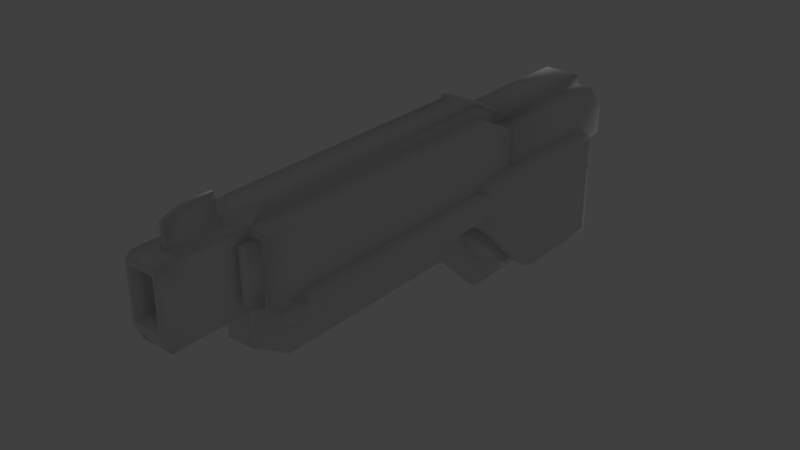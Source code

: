 # Source: Rifle_sci_fi.blend  (saved by Blender 2.78.0; exported with 4.5.12 LTS)
import bpy
from mathutils import Matrix  # noqa: F401  (used for matrix-valued properties, if any)

bpy.ops.wm.read_factory_settings(use_empty=True)
scene = bpy.context.scene
scene.name = 'Scene'

# ---- collections
col_collection_1 = bpy.data.collections.new('Collection 1'); scene.collection.children.link(col_collection_1)

# ---- materials (node trees are filled in below, after node groups)
mat_material = bpy.data.materials.new('Material')
mat_material.alpha_threshold = 0.0
mat_material.use_transparent_shadow = False
mat_material.roughness = 0.5

# ---- material node trees

# ---- world
world_world = bpy.data.worlds.new('World'); scene.world = world_world
world_world.color = (0.05088, 0.05088, 0.05088)
world_world.use_sun_shadow = False
world_world.sun_shadow_jitter_overblur = 0.0
world_world.cycles.sampling_method = 'MANUAL'

# ---- lights
light_hemi = bpy.data.lights.new('Hemi', 'SUN')
light_hemi.transmission_factor = 0.0
light_hemi.angle = 0.1993
light_hemi.energy = 1.0
light_hemi.shadow_buffer_clip_start = 0.5
light_hemi.shadow_soft_size = 0.1
light_hemi.shadow_cascade_max_distance = 1000.0

# ---- meshes
me_cube_002 = bpy.data.meshes.new('Cube.002')
me_cube_002.from_pydata([(0.0, -0.1531, 0.9999), (0.0, 0.1531, 1.06), (0.0, 0.07162, -0.9226), (0.06817, -0.2525, -0.3277), (0.06817, -0.1161, -0.3277), (0.01934, 0.1531, 1.06), (0.0, -0.1531, -0.1698), (0.07934, 0.1531, -0.1698), (0.0, -0.4085, -0.0419), (0.0, -0.3028, 0.9999), (0.05404, 0.1234, 1.356), (0.0, 0.1234, 1.356), (0.0, -0.08647, 1.356), (0.05404, -0.0717, 1.356), (0.07934, 0.1531, 0.8319), (0.0, -0.4085, 0.8319), (0.0, -0.2808, -0.1698), (0.0, -0.228, 0.9999), (0.06566, -0.2808, 0.8319), (0.01934, 0.1531, 1.264), (0.0, 0.1531, 1.264), (0.0, -0.0717, 1.356), (0.06695, -0.08647, 1.356), (0.06695, 0.1407, 1.356), (0.0, 0.1407, 1.356), (0.0, 0.2735, 1.06), (0.0, 0.2476, 1.264), (0.007888, 0.2735, 1.06), (0.007888, 0.2476, 1.264), (0.0, -0.1531, 1.202), (0.01934, 0.1531, 1.187), (0.0, 0.2735, 1.187), (0.007888, 0.2735, 1.187), (0.0, 0.111, 1.023), (0.0, -0.05931, 1.023), (0.04165, 0.111, 1.023), (0.04165, -0.05931, 1.023), (0.07934, 0.1959, 0.9522), (0.0, 0.1959, 0.9522), (0.0, 0.1959, 0.8319), (0.07934, 0.1959, 0.8319), (0.0, 0.1959, -0.1698), (0.07934, 0.1959, -0.1698), (0.01934, 0.1959, 1.012), (0.0, 0.1959, 1.012), (0.0, 0.1531, 1.324), (0.0, -0.1531, 1.324), (0.04165, 0.111, 1.324), (0.0, 0.111, 1.324), (0.0, -0.05931, 1.324), (0.04165, -0.05931, 1.324), (0.0, -0.6555, -0.2884), (0.0, -0.5278, -0.4163), (0.0, -0.5824, -0.7455), (0.0, -0.5278, -0.7453), (0.0, -0.6555, -0.6712), (0.0, -0.5278, -0.6712), (0.2046, -0.1843, -0.3277), (0.1381, -0.5001, -0.3548), (0.1381, -0.3089, -0.1642), (0.1217, -0.254, -0.5553), (0.1217, -0.5104, -0.5553), (0.1217, -0.1768, -0.5553), (0.0, -0.1531, -0.3074), (0.07934, 0.08307, -0.3074), (0.07934, -0.1531, -0.3074), (0.0, 0.1258, -0.3074), (0.07934, 0.1258, -0.3074), (0.0, -0.3089, -0.1642), (0.0, -0.5104, -0.5553), (0.0, -0.254, -0.5553), (0.0, -0.1768, -0.5553), (0.0, -0.5001, -0.3548), (0.06817, -0.2525, 0.8463), (0.06817, -0.2352, 0.8636), (0.06817, -0.1334, 0.8636), (0.06817, -0.1161, 0.8463), (0.1411, -0.2525, 0.8463), (0.1681, -0.2381, 0.8463), (0.1513, -0.2352, 0.8636), (0.2046, -0.1334, 0.8463), (0.1873, -0.1161, 0.8463), (0.1858, -0.1334, 0.8636), (0.1681, -0.2381, -0.3277), (0.1411, -0.2525, -0.3277), (0.1873, -0.1161, -0.3277), (0.2046, -0.1334, -0.3277), (0.2046, -0.1843, 0.8463), (0.1858, -0.1843, 0.8636), (0.1416, -0.1531, 0.9884), (0.1328, -0.1213, 0.9999), (0.1416, 0.1531, 0.9884), (0.1328, 0.1207, 0.9999), (0.1416, -0.1416, -0.9981), (0.1531, -0.1416, -0.9866), (0.1416, -0.1531, -0.9866), (0.1416, 0.08307, -0.9111), (0.1531, 0.07094, -0.9111), (0.1416, 0.07157, -0.9226), (0.0, -0.1416, -0.9981), (0.0, -0.1531, -0.9866), (0.06783, 0.07157, -0.9226), (0.07934, 0.08307, -0.9111), (0.09085, -0.1531, 0.9884), (0.09968, -0.1213, 0.9999), (0.06774, -0.1531, 1.007), (0.07727, -0.1644, 0.9951), (0.06712, -0.1416, -0.9981), (0.06712, -0.1531, -0.9866), (0.1416, -0.1531, -0.1698), (0.1531, -0.1416, -0.1698), (0.1416, 0.1531, -0.1698), (0.1531, 0.141, -0.1698), (0.07811, -0.1646, -0.1583), (0.07942, -0.1531, -0.1698), (0.06566, -0.2964, 0.9884), (0.05406, -0.3028, 0.9999), (0.05406, -0.4085, -0.0419), (0.06566, -0.3949, -0.05552), (0.1531, 0.141, 0.8319), (0.1416, 0.1531, 0.8319), (0.07811, -0.1646, 0.8386), (0.08514, -0.1531, 0.8319), (0.1531, -0.1416, 0.8319), (0.1416, -0.1531, 0.8319), (0.05406, -0.4085, 0.8319), (0.06566, -0.3949, 0.8319), (0.06566, -0.2923, -0.1583), (0.05406, -0.2808, -0.1698), (0.05406, -0.228, 0.9999), (0.06566, -0.2316, 0.9884), (0.07934, 0.1531, 0.9884), (0.09968, 0.1207, 0.9999), (0.06774, -0.1531, 1.202), (0.07934, -0.1416, 1.202), (0.07934, 0.1531, 1.202), (0.07934, 0.141, 1.202), (0.0, 0.1258, -0.9111), (0.0, 0.1143, -0.9226), (0.07934, 0.1258, -0.9111), (0.06783, 0.1143, -0.9226), (0.07934, 0.1531, 1.324), (0.06774, -0.1531, 1.324), (0.07934, -0.1416, 1.324), (0.01975, -0.6555, -0.2884), (0.03136, -0.6419, -0.302), (0.03136, -0.5393, -0.4048), (0.01975, -0.5278, -0.4163), (0.03136, -0.5688, -0.734), (0.01975, -0.5824, -0.7455), (0.03136, -0.5393, -0.7338), (0.01975, -0.5278, -0.7453), (0.01975, -0.6555, -0.6712), (0.03136, -0.6419, -0.6712), (0.01975, -0.5278, -0.6712), (0.03136, -0.5393, -0.6712), (0.1531, -0.1416, -0.3074), (0.1416, -0.1531, -0.3074), (0.1531, 0.07094, -0.3074), (0.1416, 0.08307, -0.3074), (0.0, -0.1429, 1.33), (0.1928, -0.08292, -0.1322), (0.1928, -0.1057, -0.1095), (0.2156, -0.1481, -0.1778), (0.1491, -0.5234, -0.8407), (0.1217, -0.5104, -0.818), (0.1491, -0.1494, -0.8407), (0.1217, -0.1768, -0.818), (0.1217, -0.2357, -0.818), (0.1491, -0.2357, -0.8407), (0.2156, -0.4898, -0.7755), (0.1928, -0.555, -0.818), (0.1882, -0.542, -0.8407), (0.1928, -0.08292, -0.818), (0.2156, -0.1481, -0.7755), (0.1882, -0.1103, -0.8407), (0.1882, -0.2357, -0.8407), (0.2156, -0.2357, -0.7755), (0.0, -0.08292, -0.818), (0.0, -0.1103, -0.8407), (0.0, -0.1057, -0.1095), (0.0, -0.08292, -0.1322), (0.0, -0.5104, -0.818), (0.0, -0.5234, -0.8407), (0.0, -0.1494, -0.8407), (0.0, -0.1768, -0.818), (0.0, -0.542, -0.8407), (0.0, -0.555, -0.818), (0.2156, -0.2365, -0.1778), (0.1928, -0.2313, -0.1095), (0.1928, -0.2701, -0.1255), (0.1928, -0.555, -0.4323), (0.2156, -0.4898, -0.4304), (0.1928, -0.5389, -0.3935), (0.0, -0.555, -0.4323), (0.0, -0.5389, -0.3935), (0.0, -0.2701, -0.1255), (0.0, -0.2313, -0.1095), (0.0, -0.3734, -0.1343), (0.0, -0.3386, -0.1344), (0.0, -0.5299, -0.325), (0.0, -0.5298, -0.2902), (0.1381, -0.3386, -0.1344), (0.1135, -0.3734, -0.1343), (0.1135, -0.5298, -0.2902), (0.1381, -0.5299, -0.325), (0.06817, -0.1843, 0.9357), (0.1858, -0.1843, 0.9051), (0.1525, -0.1843, 0.9357), (0.1389, -0.2045, 0.9357), (0.1513, -0.2352, 0.9051), (0.06817, -0.2352, 0.9051), (0.06817, -0.2045, 0.9357), (0.06817, -0.1641, 0.9357), (0.06817, -0.1334, 0.9051), (0.1525, -0.1641, 0.9357), (0.1858, -0.1334, 0.9051), (0.1531, -0.1416, 0.9999), (0.07934, -0.1416, 0.9999), (0.07934, 0.141, 0.9999), (0.1531, 0.141, 0.9999), (0.1328, -0.0898, 1.065), (0.1236, -0.07639, 1.073), (0.1089, -0.07639, 1.073), (0.09968, -0.0898, 1.065), (0.09968, 0.1207, 1.065), (0.1089, 0.1115, 1.073), (0.1236, 0.1115, 1.073), (0.1328, 0.1207, 1.065), (0.0, 0.1339, -0.2798), (0.0, 0.1783, -0.1926), (0.05102, 0.1339, -0.2798), (0.05102, 0.1783, -0.1926), (0.06153, 0.1561, -0.3029), (0.05102, 0.1515, -0.2888), (0.05102, 0.1959, -0.2016), (0.06153, 0.21, -0.197), (0.0, 0.21, -0.197), (0.0, 0.1959, -0.2016), (0.0, 0.1515, -0.2888), (0.0, 0.1561, -0.3029), (0.0, 0.1449, -0.3124), (0.0, 0.1353, -0.3155), (0.0, 0.2054, -0.1779), (0.0, 0.2085, -0.1875), (0.08986, 0.1353, -0.3155), (0.08275, 0.1449, -0.3124), (0.08275, 0.2085, -0.1875), (0.08986, 0.2054, -0.1779), (0.2156, -0.2357, -0.818), (0.2156, -0.5323, -0.818), (0.2156, -0.5323, -0.4128), (0.2156, -0.1057, -0.1354), (0.2156, -0.1057, -0.818), (0.2156, -0.254, -0.1354), (0.1416, -0.1531, -0.3317), (0.1531, -0.1416, -0.3317), (0.1416, 0.08307, -0.3317), (0.1531, 0.07094, -0.3317), (0.0789, -0.1531, -0.3317), (0.07934, 0.08307, -0.3317), (0.0, -0.1531, -0.3317), (0.07934, 0.1258, -0.3317), (0.0, 0.1258, -0.3317), (0.0, 0.1038, -0.3099), (0.06246, 0.1038, -0.3099), (0.07878, -0.1249, -0.3099), (0.0, -0.1249, -0.3099), (0.06246, 0.06353, -0.3099), (0.1376, -0.1157, -0.3099), (0.1285, -0.1249, -0.3099), (0.1376, -0.1157, -0.3293), (0.1376, 0.05385, -0.3099), (0.1285, 0.06353, -0.3099), (0.1285, 0.06353, -0.3293), (0.06246, 0.06353, -0.3293), (0.06246, 0.1038, -0.3293), (0.0, 0.1038, -0.3293), (0.1285, -0.1249, -0.3293), (0.1376, 0.05385, -0.3293), (0.07843, -0.1249, -0.3293), (0.0, -0.1249, -0.3293), (0.007888, 0.1943, 1.06), (0.007888, 0.1854, 1.264), (0.0, 0.1943, 1.06), (0.0, 0.1854, 1.264), (0.007888, 0.1943, 1.187), (0.04165, 0.03097, 1.324), (0.0, 0.03097, 1.023), (0.04165, 0.03097, 1.023), (0.06695, 0.03395, 1.356), (0.05404, 0.03171, 1.356), (0.1531, -0.02896, -0.9866), (0.1416, -0.02863, -0.9981), (0.1531, 0.008167, 0.9999), (0.07934, 0.008167, 0.9999), (0.1531, 0.008167, 0.8319), (0.1531, -0.02896, -0.3074), (0.06749, -0.02863, -0.9981), (0.0, -0.0286, -0.9981), (0.07934, 0.008167, 1.202), (0.1531, 0.008167, -0.1698), (0.07934, 0.0146, 1.324), (0.1328, 0.006947, 0.9999), (0.09968, 0.006947, 0.9999), (0.1328, 0.02174, 1.065), (0.1236, 0.02317, 1.073), (0.09968, 0.02174, 1.065), (0.1089, 0.02317, 1.073), (0.1531, -0.02896, -0.3317), (0.1376, -0.02586, -0.3099), (0.1376, -0.02586, -0.3293)], [], [(255, 256, 271, 278), (120, 14, 131, 91), (296, 119, 220, 294), (105, 0, 17, 129), (300, 136, 141, 302), (85, 4, 76, 81), (82, 75, 214, 216), (83, 57, 87, 78), (122, 124, 89, 103), (65, 63, 267, 266), (127, 18, 126, 118), (101, 2, 138, 140), (113, 121, 18, 127), (111, 7, 14, 120), (5, 131, 37, 43), (301, 112, 119, 296), (159, 64, 7, 111), (18, 130, 115, 126), (117, 8, 51, 144), (129, 17, 9, 116), (47, 48, 33, 35), (286, 282, 27, 32), (30, 19, 141, 135), (8, 117, 125, 15), (127, 118, 145, 146), (63, 65, 114, 6), (260, 102, 139, 262), (65, 157, 109, 114), (297, 158, 112, 301), (6, 114, 128, 16), (0, 105, 133, 29), (295, 219, 136, 300), (15, 125, 116, 9), (11, 10, 23, 24), (13, 21, 12, 22), (291, 13, 22, 290), (5, 30, 135, 131), (290, 22, 143, 302), (258, 257, 274, 279), (32, 31, 26, 28), (282, 284, 25, 27), (285, 283, 28, 26), (27, 25, 31, 32), (29, 133, 142, 46), (121, 106, 130, 18), (283, 286, 32, 28), (114, 109, 124, 122), (289, 35, 33, 288), (49, 50, 36, 34), (287, 47, 35, 289), (40, 39, 38, 37), (42, 67, 245, 248), (42, 41, 39, 40), (44, 43, 37, 38), (1, 5, 43, 44), (14, 7, 42, 40), (19, 20, 45, 141), (144, 51, 55, 152), (22, 12, 160, 143), (10, 11, 48, 47), (21, 13, 50, 49), (291, 10, 47, 287), (56, 154, 151, 54), (131, 14, 40, 37), (16, 128, 147, 52), (155, 153, 148, 150), (152, 55, 53, 149), (52, 147, 154, 56), (54, 151, 149, 53), (146, 145, 153, 155), (57, 86, 80, 87), (170, 177, 188, 192), (189, 162, 180, 197), (68, 59, 190, 196), (187, 171, 191, 194), (168, 165, 61, 60), (183, 164, 172, 186), (185, 167, 62, 71), (70, 71, 62, 60), (69, 70, 60, 61), (169, 166, 175, 176), (165, 182, 69, 61), (24, 23, 141, 45), (159, 158, 272, 273), (298, 101, 98, 293), (257, 260, 275, 274), (299, 2, 101, 298), (7, 64, 67, 42), (166, 184, 179, 175), (167, 168, 60, 62), (58, 59, 202, 205), (177, 174, 163, 188), (164, 169, 176, 172), (58, 72, 195, 193), (59, 58, 193, 190), (59, 68, 199, 202), (72, 58, 205, 200), (77, 78, 79), (80, 81, 82), (77, 84, 83, 78), (85, 81, 80, 86), (88, 79, 78, 87), (73, 77, 79, 74), (81, 76, 75, 82), (82, 88, 87, 80), (3, 84, 77, 73), (93, 94, 95), (96, 97, 98), (103, 218, 105, 106), (102, 96, 98, 101), (292, 94, 93, 293), (255, 95, 94, 256), (120, 91, 220, 119), (103, 89, 217, 218), (108, 100, 99, 107), (95, 108, 107, 93), (91, 131, 219, 220), (122, 103, 106, 121), (124, 109, 110, 123), (159, 111, 112, 158), (126, 115, 116, 125), (130, 106, 105, 129), (134, 143, 142, 133), (136, 219, 131, 135), (111, 120, 119, 112), (114, 122, 121, 113), (89, 124, 123, 217), (118, 126, 125, 117), (113, 127, 128, 114), (115, 130, 129, 116), (218, 134, 133, 105), (141, 136, 135), (137, 139, 140, 138), (139, 102, 101, 140), (145, 118, 117, 144), (127, 146, 147, 128), (150, 148, 149, 151), (153, 145, 144, 152), (155, 150, 151, 154), (148, 153, 152, 149), (146, 155, 154, 147), (109, 157, 156, 110), (66, 67, 265, 264), (304, 104, 224, 307), (143, 160, 46, 142), (161, 162, 252), (250, 171, 172), (173, 253, 175), (254, 189, 190), (191, 251, 193), (178, 173, 175, 179), (249, 250, 172, 176), (191, 171, 250, 251), (173, 161, 252, 253), (190, 193, 251, 254), (194, 191, 193, 195), (253, 249, 176, 175), (162, 189, 254, 252), (184, 166, 167, 185), (169, 164, 165, 168), (166, 169, 168, 167), (171, 187, 186, 172), (161, 181, 180, 162), (189, 197, 196, 190), (164, 183, 182, 165), (173, 178, 181, 161), (203, 204, 205, 202), (200, 205, 204, 201), (202, 199, 198, 203), (204, 203, 198, 201), (88, 82, 216, 207), (209, 208, 206, 212), (74, 79, 210, 211), (208, 215, 213, 206), (208, 209, 210, 207), (209, 212, 211, 210), (213, 215, 216, 214), (215, 208, 207, 216), (79, 88, 207, 210), (90, 104, 218, 217), (132, 92, 220, 219), (303, 90, 217, 294), (304, 132, 219, 295), (303, 92, 228, 305), (306, 227, 226, 308), (92, 132, 225, 228), (222, 223, 224, 221), (226, 227, 228, 225), (305, 228, 227, 306), (307, 224, 223, 308), (104, 90, 221, 224), (233, 236, 247, 246), (240, 233, 246, 241), (234, 239, 229, 231), (238, 235, 232, 230), (235, 234, 231, 232), (231, 229, 230, 232), (236, 237, 244, 247), (41, 42, 248, 243), (234, 235, 236, 233), (237, 236, 235, 238), (239, 234, 233, 240), (246, 247, 248, 245), (243, 248, 247, 244), (241, 246, 245, 242), (67, 66, 242, 245), (177, 170, 250, 249), (170, 192, 251, 250), (163, 174, 253, 252), (192, 188, 254, 251), (174, 177, 249, 253), (188, 163, 252, 254), (96, 257, 258, 97), (157, 65, 266, 270), (100, 108, 259, 261), (108, 95, 255, 259), (139, 137, 263, 262), (309, 258, 279, 311), (292, 97, 258, 309), (96, 102, 260, 257), (274, 275, 268, 273), (311, 279, 272, 310), (276, 277, 264, 265), (280, 278, 270, 266), (281, 280, 266, 267), (274, 273, 272, 279), (270, 278, 271, 269), (268, 275, 276, 265), (67, 64, 268, 265), (64, 159, 273, 268), (261, 259, 280, 281), (259, 255, 278, 280), (156, 157, 270, 269), (262, 263, 277, 276), (297, 156, 269, 310), (260, 262, 276, 275), (19, 30, 286, 283), (20, 19, 283, 285), (5, 1, 284, 282), (30, 5, 282, 286), (158, 297, 310, 272), (271, 311, 310, 269), (94, 292, 309, 256), (256, 309, 311, 271), (225, 307, 308, 226), (221, 305, 306, 222), (222, 306, 308, 223), (90, 303, 305, 221), (104, 304, 295, 218), (92, 303, 294, 220), (132, 304, 307, 225), (97, 292, 293, 98), (99, 299, 298, 107), (107, 298, 293, 93), (13, 291, 287, 50), (50, 287, 289, 36), (36, 289, 288, 34), (23, 290, 302, 141), (10, 291, 290, 23), (218, 295, 300, 134), (156, 297, 301, 110), (110, 301, 296, 123), (134, 300, 302, 143), (123, 296, 294, 217)])
me_cube_002.polygons.foreach_set('use_smooth', [True] * 264)
_uv = me_cube_002.uv_layers.new(name='UVMap')
_uv.uv.foreach_set('vector', [0.0824, 0.6455, 0.08587, 0.6449, 0.09169, 0.6505, 0.08742, 0.653, 0.3725, 0.5703, 0.3672, 0.5879, 0.3148, 0.5685, 0.3345, 0.5567, 0.3745, 0.5291, 0.3734, 0.5655, 0.3343, 0.5519, 0.3355, 0.5289, 0.3372, 0.2658, 0.3201, 0.2471, 0.3408, 0.2285, 0.354, 0.244, 0.8758, 0.5517, 0.8739, 0.5994, 0.8346, 0.5923, 0.8384, 0.5521, 0.9684, 0.1401, 0.9675, 0.1864, 0.5359, 0.1736, 0.5723, 0.1363, 0.5656, 0.13, 0.5284, 0.1658, 0.5148, 0.146, 0.553, 0.1247, 0.9686, 0.08803, 0.9686, 0.112, 0.5742, 0.1127, 0.5694, 0.09162, 0.372, 0.4727, 0.3747, 0.488, 0.3372, 0.5015, 0.3237, 0.4923, 0.7006, 0.478, 0.7094, 0.4565, 0.7172, 0.4598, 0.7078, 0.4814, 0.7327, 0.3569, 0.4107, 0.2594, 0.4241, 0.2265, 0.709, 0.3108, 0.1347, 0.4786, 0.1451, 0.4446, 0.1694, 0.4572, 0.1509, 0.4829, 0.7109, 0.3939, 0.3924, 0.2934, 0.4107, 0.2594, 0.7327, 0.3569, 0.6611, 0.5836, 0.6658, 0.6012, 0.3672, 0.5879, 0.3725, 0.5703, 0.2767, 0.577, 0.3148, 0.5685, 0.3257, 0.5879, 0.2962, 0.5938, 0.6594, 0.5347, 0.6608, 0.5786, 0.3734, 0.5655, 0.3745, 0.5291, 0.6976, 0.5636, 0.7119, 0.5777, 0.6658, 0.6012, 0.6611, 0.5836, 0.4107, 0.2594, 0.359, 0.247, 0.3728, 0.2323, 0.4241, 0.2265, 0.7062, 0.3036, 0.7056, 0.2837, 0.8105, 0.2519, 0.8112, 0.2582, 0.354, 0.244, 0.3408, 0.2285, 0.3637, 0.2116, 0.3707, 0.2278, 0.08113, 0.3771, 0.04528, 0.3635, 0.0994, 0.1509, 0.1189, 0.1741, 0.2814, 0.5254, 0.2609, 0.5691, 0.2416, 0.5506, 0.2568, 0.5152, 0.8735, 0.6279, 0.8417, 0.6194, 0.8346, 0.5923, 0.8729, 0.6039, 0.7056, 0.2837, 0.7062, 0.3036, 0.4256, 0.2212, 0.4269, 0.2039, 0.7327, 0.3569, 0.709, 0.3108, 0.8143, 0.264, 0.8409, 0.301, 0.7094, 0.4565, 0.7006, 0.478, 0.661, 0.4669, 0.6683, 0.4431, 0.1663, 0.6547, 0.1383, 0.4867, 0.1531, 0.4887, 0.1752, 0.6467, 0.7006, 0.478, 0.6929, 0.4912, 0.6583, 0.486, 0.661, 0.4669, 0.6945, 0.5273, 0.6966, 0.56, 0.6608, 0.5786, 0.6594, 0.5347, 0.7313, 0.4079, 0.7119, 0.3986, 0.7359, 0.3629, 0.7496, 0.3748, 0.945, 0.4652, 0.9457, 0.4904, 0.8767, 0.4985, 0.8708, 0.4748, 0.9499, 0.5529, 0.9509, 0.6098, 0.8739, 0.5994, 0.8758, 0.5517, 0.4269, 0.2039, 0.4256, 0.2212, 0.3707, 0.2278, 0.3637, 0.2116, 0.8055, 0.5938, 0.8216, 0.5846, 0.8256, 0.5884, 0.8084, 0.599, 0.8262, 0.5277, 0.809, 0.5205, 0.811, 0.5158, 0.8304, 0.5245, 0.8239, 0.5561, 0.8262, 0.5277, 0.8304, 0.5245, 0.828, 0.5564, 0.9238, 0.635, 0.8735, 0.6279, 0.8729, 0.6039, 0.9548, 0.6151, 0.828, 0.5564, 0.8304, 0.5245, 0.8421, 0.5119, 0.8384, 0.5521, 0.1461, 0.6446, 0.1497, 0.6447, 0.1477, 0.6507, 0.1434, 0.6493, 0.2568, 0.5152, 0.2546, 0.5137, 0.2714, 0.4973, 0.2722, 0.4996, 0.2609, 0.5691, 0.2585, 0.5716, 0.2385, 0.5512, 0.2416, 0.5506, 0.2914, 0.4966, 0.2915, 0.4992, 0.2722, 0.4996, 0.2714, 0.4973, 0.2416, 0.5506, 0.2385, 0.5512, 0.2546, 0.5137, 0.2568, 0.5152, 0.8708, 0.4748, 0.8767, 0.4985, 0.8418, 0.5071, 0.8264, 0.4906, 0.3924, 0.2934, 0.344, 0.2662, 0.359, 0.247, 0.4107, 0.2594, 0.2915, 0.4992, 0.2814, 0.5254, 0.2568, 0.5152, 0.2722, 0.4996, 0.661, 0.4669, 0.6583, 0.486, 0.3747, 0.488, 0.372, 0.4727, 0.1557, 0.1771, 0.1189, 0.1741, 0.0994, 0.1509, 0.1561, 0.1512, 0.2737, 0.3556, 0.244, 0.3693, 0.1925, 0.1801, 0.2128, 0.1515, 0.1626, 0.3732, 0.08113, 0.3771, 0.1189, 0.1741, 0.1557, 0.1771, 0.3639, 0.6009, 0.357, 0.6271, 0.3126, 0.6132, 0.3257, 0.5879, 0.6653, 0.6131, 0.707, 0.5941, 0.7051, 0.6001, 0.6701, 0.6139, 0.6653, 0.6131, 0.6605, 0.6398, 0.357, 0.6271, 0.3639, 0.6009, 0.2916, 0.6, 0.2962, 0.5938, 0.3257, 0.5879, 0.3126, 0.6132, 0.2715, 0.583, 0.2767, 0.577, 0.2962, 0.5938, 0.2916, 0.6, 0.3672, 0.5879, 0.6658, 0.6012, 0.6653, 0.6131, 0.3639, 0.6009, 0.8417, 0.6194, 0.8367, 0.6259, 0.8165, 0.6103, 0.8346, 0.5923, 0.8112, 0.2582, 0.8105, 0.2519, 0.9231, 0.2597, 0.9205, 0.2653, 0.8304, 0.5245, 0.811, 0.5158, 0.8231, 0.4939, 0.8421, 0.5119, 0.07428, 0.4078, 0.03446, 0.3882, 0.04528, 0.3635, 0.08113, 0.3771, 0.286, 0.377, 0.2521, 0.3987, 0.244, 0.3693, 0.2737, 0.3556, 0.1632, 0.4032, 0.07428, 0.4078, 0.08113, 0.3771, 0.1626, 0.3732, 0.9249, 0.306, 0.9236, 0.3008, 0.9392, 0.2942, 0.9437, 0.2976, 0.3148, 0.5685, 0.3672, 0.5879, 0.3639, 0.6009, 0.3257, 0.5879, 0.7496, 0.3748, 0.7359, 0.3629, 0.8446, 0.306, 0.8468, 0.3123, 0.9226, 0.2964, 0.9198, 0.2703, 0.9354, 0.2863, 0.9358, 0.2923, 0.9205, 0.2653, 0.9231, 0.2597, 0.9451, 0.2809, 0.9391, 0.2828, 0.8468, 0.3123, 0.8446, 0.306, 0.9236, 0.3008, 0.9249, 0.306, 0.9437, 0.2976, 0.9392, 0.2942, 0.9391, 0.2828, 0.9451, 0.2809, 0.8409, 0.301, 0.8143, 0.264, 0.9198, 0.2703, 0.9226, 0.2964, 0.9686, 0.112, 0.9685, 0.1309, 0.574, 0.1285, 0.5742, 0.1127, 0.4095, 0.7316, 0.5043, 0.7373, 0.4907, 0.9603, 0.4018, 0.8604, 0.8615, 0.9272, 0.8799, 0.9203, 0.9045, 0.9486, 0.8766, 0.9653, 0.8547, 0.9726, 0.8447, 0.9413, 0.8537, 0.9292, 0.8672, 0.9686, 0.8602, 0.6821, 0.8457, 0.7242, 0.7623, 0.7363, 0.7546, 0.6845, 0.172, 0.8761, 0.1907, 0.7473, 0.2867, 0.7893, 0.2745, 0.8642, 0.8708, 0.6861, 0.8582, 0.7197, 0.8514, 0.725, 0.8668, 0.6845, 0.191, 0.9603, 0.1758, 0.9056, 0.2658, 0.8893, 0.309, 0.9273, 0.3302, 0.8872, 0.309, 0.9273, 0.2658, 0.8893, 0.2745, 0.8642, 0.3302, 0.7667, 0.3302, 0.8872, 0.2745, 0.8642, 0.2867, 0.7893, 0.902, 0.7703, 0.9141, 0.786, 0.9108, 0.7959, 0.8952, 0.7759, 0.1907, 0.7473, 0.2266, 0.6885, 0.3302, 0.7667, 0.2867, 0.7893, 0.8084, 0.599, 0.8256, 0.5884, 0.8346, 0.5923, 0.8165, 0.6103, 0.6976, 0.5636, 0.6966, 0.56, 0.7014, 0.5563, 0.7035, 0.5605, 0.09962, 0.485, 0.1347, 0.4786, 0.1216, 0.5026, 0.1004, 0.5046, 0.1497, 0.6447, 0.1663, 0.6547, 0.1668, 0.6638, 0.1477, 0.6507, 0.09602, 0.4586, 0.1451, 0.4446, 0.1347, 0.4786, 0.09962, 0.485, 0.6658, 0.6012, 0.7119, 0.5777, 0.707, 0.5941, 0.6653, 0.6131, 0.9141, 0.786, 0.9491, 0.7766, 0.9516, 0.7858, 0.9108, 0.7959, 0.1758, 0.9056, 0.172, 0.8761, 0.2745, 0.8642, 0.2658, 0.8893, 0.7044, 0.7582, 0.7009, 0.9106, 0.6758, 0.8969, 0.682, 0.7736, 0.5043, 0.7373, 0.537, 0.7393, 0.5237, 0.9623, 0.4907, 0.9603, 0.8582, 0.7197, 0.902, 0.7703, 0.8952, 0.7759, 0.8514, 0.725, 0.7855, 0.9426, 0.7858, 0.974, 0.7733, 0.9741, 0.773, 0.9303, 0.8447, 0.9413, 0.7855, 0.9426, 0.773, 0.9303, 0.8537, 0.9292, 0.7009, 0.9106, 0.6205, 0.9619, 0.6046, 0.9334, 0.6758, 0.8969, 0.623, 0.7065, 0.7044, 0.7582, 0.682, 0.7736, 0.6073, 0.7313, 0.5664, 0.08113, 0.5694, 0.09162, 0.5611, 0.09, 0.574, 0.1285, 0.5723, 0.1363, 0.5656, 0.13, 0.5664, 0.08113, 0.9685, 0.07693, 0.9686, 0.08803, 0.5694, 0.09162, 0.9684, 0.1401, 0.5723, 0.1363, 0.574, 0.1285, 0.9685, 0.1309, 0.5655, 0.1118, 0.5611, 0.09, 0.5694, 0.09162, 0.5742, 0.1127, 0.5479, 0.05384, 0.5664, 0.08113, 0.5611, 0.09, 0.537, 0.0614, 0.5723, 0.1363, 0.5359, 0.1736, 0.5284, 0.1658, 0.5656, 0.13, 0.5656, 0.13, 0.5655, 0.1118, 0.5742, 0.1127, 0.574, 0.1285, 0.9684, 0.05082, 0.9685, 0.07693, 0.5664, 0.08113, 0.5479, 0.05384, 0.07911, 0.5065, 0.08009, 0.51, 0.07638, 0.5095, 0.125, 0.505, 0.1213, 0.5063, 0.1216, 0.5026, 0.3237, 0.4923, 0.3171, 0.4953, 0.3133, 0.4904, 0.3192, 0.4873, 0.1383, 0.4867, 0.125, 0.505, 0.1216, 0.5026, 0.1347, 0.4786, 0.1007, 0.5081, 0.08009, 0.51, 0.07911, 0.5065, 0.1004, 0.5046, 0.0824, 0.6455, 0.07638, 0.5095, 0.08009, 0.51, 0.08587, 0.6449, 0.3725, 0.5703, 0.3345, 0.5567, 0.3343, 0.5519, 0.3734, 0.5655, 0.3237, 0.4923, 0.3372, 0.5015, 0.3368, 0.5059, 0.3171, 0.4953, 0.0606, 0.4952, 0.04204, 0.4775, 0.04695, 0.4725, 0.06455, 0.4913, 0.07638, 0.5095, 0.0606, 0.4952, 0.06455, 0.4913, 0.07911, 0.5065, 0.3345, 0.5567, 0.3148, 0.5685, 0.3107, 0.5619, 0.3343, 0.5519, 0.372, 0.4727, 0.3237, 0.4923, 0.3192, 0.4873, 0.3692, 0.4687, 0.3747, 0.488, 0.6583, 0.486, 0.658, 0.4908, 0.3755, 0.4926, 0.6976, 0.5636, 0.6611, 0.5836, 0.6608, 0.5786, 0.6966, 0.56, 0.4241, 0.2265, 0.3728, 0.2323, 0.3707, 0.2278, 0.4256, 0.2212, 0.359, 0.247, 0.344, 0.2662, 0.3372, 0.2658, 0.354, 0.244, 0.8777, 0.504, 0.8421, 0.5119, 0.8418, 0.5071, 0.8767, 0.4985, 0.8739, 0.5994, 0.9509, 0.6098, 0.9548, 0.6151, 0.8729, 0.6039, 0.6611, 0.5836, 0.3725, 0.5703, 0.3734, 0.5655, 0.6608, 0.5786, 0.661, 0.4669, 0.372, 0.4727, 0.3692, 0.4687, 0.6558, 0.462, 0.3372, 0.5015, 0.3747, 0.488, 0.3755, 0.4926, 0.3368, 0.5059, 0.709, 0.3108, 0.4241, 0.2265, 0.4256, 0.2212, 0.7062, 0.3036, 0.7109, 0.3939, 0.7327, 0.3569, 0.7359, 0.3629, 0.7119, 0.3986, 0.3728, 0.2323, 0.359, 0.247, 0.354, 0.244, 0.3707, 0.2278, 0.9488, 0.496, 0.8777, 0.504, 0.8767, 0.4985, 0.9457, 0.4904, 0.8346, 0.5923, 0.8739, 0.5994, 0.8729, 0.6039, 0.1767, 0.4628, 0.1531, 0.4887, 0.1509, 0.4829, 0.1694, 0.4572, 0.1531, 0.4887, 0.1383, 0.4867, 0.1347, 0.4786, 0.1509, 0.4829, 0.8143, 0.264, 0.709, 0.3108, 0.7062, 0.3036, 0.8112, 0.2582, 0.7327, 0.3569, 0.8409, 0.301, 0.8446, 0.306, 0.7359, 0.3629, 0.9358, 0.2923, 0.9354, 0.2863, 0.9391, 0.2828, 0.9392, 0.2942, 0.9198, 0.2703, 0.8143, 0.264, 0.8112, 0.2582, 0.9205, 0.2653, 0.9226, 0.2964, 0.9358, 0.2923, 0.9392, 0.2942, 0.9236, 0.3008, 0.9354, 0.2863, 0.9198, 0.2703, 0.9205, 0.2653, 0.9391, 0.2828, 0.8409, 0.301, 0.9226, 0.2964, 0.9236, 0.3008, 0.8446, 0.306, 0.6583, 0.486, 0.6929, 0.4912, 0.6923, 0.4946, 0.658, 0.4908, 0.7351, 0.6101, 0.707, 0.5941, 0.717, 0.5882, 0.7387, 0.6041, 0.3185, 0.5296, 0.3208, 0.5055, 0.3242, 0.5253, 0.3241, 0.5298, 0.8421, 0.5119, 0.8231, 0.4939, 0.8264, 0.4906, 0.8418, 0.5071, 0.8838, 0.9163, 0.8799, 0.9203, 0.8782, 0.9147, 0.8467, 0.7312, 0.8457, 0.7242, 0.8514, 0.725, 0.9117, 0.8026, 0.9061, 0.8008, 0.9108, 0.7959, 0.8547, 0.9231, 0.8615, 0.9272, 0.8537, 0.9292, 0.7623, 0.7363, 0.7578, 0.7451, 0.7515, 0.7392, 0.9538, 0.7947, 0.9117, 0.8026, 0.9108, 0.7959, 0.9516, 0.7858, 0.8886, 0.7814, 0.8467, 0.7312, 0.8514, 0.725, 0.8952, 0.7759, 0.7623, 0.7363, 0.8457, 0.7242, 0.8467, 0.7312, 0.7578, 0.7451, 0.9117, 0.8026, 0.8838, 0.9163, 0.8782, 0.9147, 0.9061, 0.8008, 0.8537, 0.9292, 0.773, 0.9303, 0.7709, 0.9236, 0.8547, 0.9231, 0.7546, 0.6845, 0.7623, 0.7363, 0.7515, 0.7392, 0.7427, 0.6864, 0.9061, 0.8008, 0.8886, 0.7814, 0.8952, 0.7759, 0.9108, 0.7959, 0.8799, 0.9203, 0.8615, 0.9272, 0.8547, 0.9231, 0.8782, 0.9147, 0.9491, 0.7766, 0.9141, 0.786, 0.9174, 0.7761, 0.9467, 0.7681, 0.902, 0.7703, 0.8582, 0.7197, 0.8663, 0.716, 0.9085, 0.765, 0.9141, 0.786, 0.902, 0.7703, 0.9085, 0.765, 0.9174, 0.7761, 0.8457, 0.7242, 0.8602, 0.6821, 0.8668, 0.6845, 0.8514, 0.725, 0.8838, 0.9163, 0.9101, 0.9437, 0.9045, 0.9486, 0.8799, 0.9203, 0.8615, 0.9272, 0.8766, 0.9653, 0.8672, 0.9686, 0.8537, 0.9292, 0.8582, 0.7197, 0.8708, 0.6861, 0.8768, 0.6883, 0.8663, 0.716, 0.9117, 0.8026, 0.9538, 0.7947, 0.9101, 0.9437, 0.8838, 0.9163, 0.6588, 0.886, 0.6624, 0.7846, 0.682, 0.7736, 0.6758, 0.8969, 0.6073, 0.7313, 0.682, 0.7736, 0.6624, 0.7846, 0.5952, 0.7552, 0.6758, 0.8969, 0.6046, 0.9334, 0.5952, 0.9105, 0.6588, 0.886, 0.6624, 0.7846, 0.6588, 0.886, 0.5952, 0.9105, 0.5952, 0.7552, 0.5655, 0.1118, 0.5656, 0.13, 0.553, 0.1247, 0.5544, 0.1129, 0.5397, 0.1061, 0.5426, 0.1123, 0.5094, 0.1111, 0.511, 0.1006, 0.537, 0.0614, 0.5611, 0.09, 0.5484, 0.09784, 0.5202, 0.07629, 0.5426, 0.1123, 0.5425, 0.118, 0.5098, 0.121, 0.5094, 0.1111, 0.5426, 0.1123, 0.5397, 0.1061, 0.5484, 0.09784, 0.5544, 0.1129, 0.5397, 0.1061, 0.511, 0.1006, 0.5202, 0.07629, 0.5484, 0.09784, 0.5098, 0.121, 0.5425, 0.118, 0.553, 0.1247, 0.5148, 0.146, 0.5425, 0.118, 0.5426, 0.1123, 0.5544, 0.1129, 0.553, 0.1247, 0.5611, 0.09, 0.5655, 0.1118, 0.5544, 0.1129, 0.5484, 0.09784, 0.3323, 0.5086, 0.3208, 0.5055, 0.3171, 0.4953, 0.3368, 0.5059, 0.3162, 0.5537, 0.3311, 0.5493, 0.3343, 0.5519, 0.3107, 0.5619, 0.3317, 0.5289, 0.3323, 0.5086, 0.3368, 0.5059, 0.3355, 0.5289, 0.3185, 0.5296, 0.3162, 0.5537, 0.3107, 0.5619, 0.3139, 0.5286, 0.3317, 0.5289, 0.3311, 0.5493, 0.3256, 0.5346, 0.326, 0.5301, 0.3254, 0.5302, 0.3251, 0.534, 0.3245, 0.5339, 0.3247, 0.5301, 0.3311, 0.5493, 0.3162, 0.5537, 0.3241, 0.5344, 0.3256, 0.5346, 0.3256, 0.5264, 0.3249, 0.5263, 0.3242, 0.5253, 0.3263, 0.5256, 0.3245, 0.5339, 0.3251, 0.534, 0.3256, 0.5346, 0.3241, 0.5344, 0.326, 0.5301, 0.3256, 0.5346, 0.3251, 0.534, 0.3254, 0.5302, 0.3241, 0.5298, 0.3242, 0.5253, 0.3249, 0.5263, 0.3247, 0.5301, 0.3208, 0.5055, 0.3323, 0.5086, 0.3263, 0.5256, 0.3242, 0.5253, 0.7067, 0.6096, 0.6745, 0.6223, 0.6728, 0.6166, 0.705, 0.6031, 0.7276, 0.623, 0.7067, 0.6096, 0.705, 0.6031, 0.731, 0.6176, 0.7058, 0.6146, 0.7242, 0.628, 0.7173, 0.6364, 0.7045, 0.622, 0.6748, 0.6428, 0.6786, 0.6257, 0.6835, 0.6291, 0.6806, 0.6442, 0.6786, 0.6257, 0.7058, 0.6146, 0.7045, 0.622, 0.6835, 0.6291, 0.7045, 0.622, 0.7173, 0.6364, 0.6806, 0.6442, 0.6835, 0.6291, 0.6745, 0.6223, 0.6703, 0.6419, 0.6672, 0.6413, 0.6728, 0.6166, 0.6605, 0.6398, 0.6653, 0.6131, 0.6701, 0.6139, 0.6638, 0.6406, 0.7058, 0.6146, 0.6786, 0.6257, 0.6745, 0.6223, 0.7067, 0.6096, 0.6703, 0.6419, 0.6745, 0.6223, 0.6786, 0.6257, 0.6748, 0.6428, 0.7242, 0.628, 0.7058, 0.6146, 0.7067, 0.6096, 0.7276, 0.623, 0.705, 0.6031, 0.6728, 0.6166, 0.6701, 0.6139, 0.7051, 0.6001, 0.6638, 0.6406, 0.6701, 0.6139, 0.6728, 0.6166, 0.6672, 0.6413, 0.731, 0.6176, 0.705, 0.6031, 0.7051, 0.6001, 0.7331, 0.6139, 0.707, 0.5941, 0.7351, 0.6101, 0.7331, 0.6139, 0.7051, 0.6001, 0.8812, 0.7882, 0.8427, 0.7418, 0.8467, 0.7312, 0.8886, 0.7814, 0.8427, 0.7418, 0.7633, 0.7542, 0.7578, 0.7451, 0.8467, 0.7312, 0.8714, 0.9082, 0.8963, 0.8034, 0.9061, 0.8008, 0.8782, 0.9147, 0.775, 0.9139, 0.8536, 0.9145, 0.8547, 0.9231, 0.7709, 0.9236, 0.8963, 0.8034, 0.8812, 0.7882, 0.8886, 0.7814, 0.9061, 0.8008, 0.8536, 0.9145, 0.8714, 0.9082, 0.8782, 0.9147, 0.8547, 0.9231, 0.125, 0.505, 0.1497, 0.6447, 0.1461, 0.6446, 0.1213, 0.5063, 0.6929, 0.4912, 0.7006, 0.478, 0.7078, 0.4814, 0.7004, 0.4958, 0.04204, 0.4775, 0.0606, 0.4952, 0.06778, 0.6539, 0.04595, 0.6594, 0.0606, 0.4952, 0.07638, 0.5095, 0.0824, 0.6455, 0.06778, 0.6539, 0.1531, 0.4887, 0.1767, 0.4628, 0.1961, 0.6521, 0.1752, 0.6467, 0.116, 0.6447, 0.1461, 0.6446, 0.1434, 0.6493, 0.1176, 0.6499, 0.1007, 0.5081, 0.1213, 0.5063, 0.1461, 0.6446, 0.116, 0.6447, 0.125, 0.505, 0.1383, 0.4867, 0.1663, 0.6547, 0.1497, 0.6447, 0.7088, 0.5572, 0.7224, 0.5726, 0.7175, 0.5747, 0.7035, 0.5605, 0.7061, 0.5279, 0.7071, 0.5541, 0.7014, 0.5563, 0.7, 0.5283, 0.7244, 0.5841, 0.7425, 0.5993, 0.7387, 0.6041, 0.717, 0.5882, 0.7133, 0.4839, 0.7063, 0.498, 0.7004, 0.4958, 0.7078, 0.4814, 0.7226, 0.4621, 0.7133, 0.4839, 0.7078, 0.4814, 0.7172, 0.4598, 0.7088, 0.5572, 0.7035, 0.5605, 0.7014, 0.5563, 0.7071, 0.5541, 0.7004, 0.4958, 0.7063, 0.498, 0.7052, 0.5017, 0.6986, 0.5003, 0.7175, 0.5747, 0.7224, 0.5726, 0.7244, 0.5841, 0.717, 0.5882, 0.707, 0.5941, 0.7119, 0.5777, 0.7175, 0.5747, 0.717, 0.5882, 0.7119, 0.5777, 0.6976, 0.5636, 0.7035, 0.5605, 0.7175, 0.5747, 0.04595, 0.6594, 0.06778, 0.6539, 0.07139, 0.6622, 0.048, 0.6678, 0.06778, 0.6539, 0.0824, 0.6455, 0.08742, 0.653, 0.07139, 0.6622, 0.6923, 0.4946, 0.6929, 0.4912, 0.7004, 0.4958, 0.6986, 0.5003, 0.1752, 0.6467, 0.1961, 0.6521, 0.1941, 0.6587, 0.1756, 0.6532, 0.6945, 0.5273, 0.6923, 0.4946, 0.6986, 0.5003, 0.7, 0.5283, 0.1663, 0.6547, 0.1752, 0.6467, 0.1756, 0.6532, 0.1668, 0.6638, 0.3033, 0.5026, 0.2962, 0.5305, 0.2814, 0.5254, 0.2915, 0.4992, 0.3028, 0.4959, 0.3033, 0.5026, 0.2915, 0.4992, 0.2914, 0.4966, 0.2767, 0.577, 0.2715, 0.583, 0.2585, 0.5716, 0.2609, 0.5691, 0.2962, 0.5305, 0.2767, 0.577, 0.2609, 0.5691, 0.2814, 0.5254, 0.6966, 0.56, 0.6945, 0.5273, 0.7, 0.5283, 0.7014, 0.5563, 0.7052, 0.5017, 0.7061, 0.5279, 0.7, 0.5283, 0.6986, 0.5003, 0.08009, 0.51, 0.1007, 0.5081, 0.116, 0.6447, 0.08587, 0.6449, 0.08587, 0.6449, 0.116, 0.6447, 0.1176, 0.6499, 0.09169, 0.6505, 0.3241, 0.5344, 0.3241, 0.5298, 0.3247, 0.5301, 0.3245, 0.5339, 0.3263, 0.5256, 0.326, 0.5301, 0.3254, 0.5302, 0.3256, 0.5264, 0.3256, 0.5264, 0.3254, 0.5302, 0.3247, 0.5301, 0.3249, 0.5263, 0.3323, 0.5086, 0.3317, 0.5289, 0.326, 0.5301, 0.3263, 0.5256, 0.3208, 0.5055, 0.3185, 0.5296, 0.3139, 0.5286, 0.3171, 0.4953, 0.3311, 0.5493, 0.3317, 0.5289, 0.3355, 0.5289, 0.3343, 0.5519, 0.3162, 0.5537, 0.3185, 0.5296, 0.3241, 0.5298, 0.3241, 0.5344, 0.1213, 0.5063, 0.1007, 0.5081, 0.1004, 0.5046, 0.1216, 0.5026, 0.04695, 0.4725, 0.09602, 0.4586, 0.09962, 0.485, 0.06455, 0.4913, 0.06455, 0.4913, 0.09962, 0.485, 0.1004, 0.5046, 0.07911, 0.5065, 0.2521, 0.3987, 0.1632, 0.4032, 0.1626, 0.3732, 0.244, 0.3693, 0.244, 0.3693, 0.1626, 0.3732, 0.1557, 0.1771, 0.1925, 0.1801, 0.1925, 0.1801, 0.1557, 0.1771, 0.1561, 0.1512, 0.2128, 0.1515, 0.8256, 0.5884, 0.828, 0.5564, 0.8384, 0.5521, 0.8346, 0.5923, 0.8216, 0.5846, 0.8239, 0.5561, 0.828, 0.5564, 0.8256, 0.5884, 0.9488, 0.496, 0.9499, 0.5529, 0.8758, 0.5517, 0.8777, 0.504, 0.6923, 0.4946, 0.6945, 0.5273, 0.6594, 0.5347, 0.658, 0.4908, 0.658, 0.4908, 0.6594, 0.5347, 0.3745, 0.5291, 0.3755, 0.4926, 0.8777, 0.504, 0.8758, 0.5517, 0.8384, 0.5521, 0.8421, 0.5119, 0.3755, 0.4926, 0.3745, 0.5291, 0.3355, 0.5289, 0.3368, 0.5059])
me_cube_002.materials.append(mat_material)
me_cube_002.use_remesh_preserve_volume = False
me_cube_002.use_remesh_preserve_attributes = False
me_cube_002.use_mirror_vertex_groups = False
me_cube_002.update()

# ---- objects
ob_hemi = bpy.data.objects.new('Hemi', light_hemi)
ob_rifle_gun = bpy.data.objects.new('RIFLE_Gun', me_cube_002)

# ---- transforms, parenting, visibility, modifiers, constraints
ob_hemi.location = (7.812, -0.2244, 7.075)
ob_hemi.rotation_euler = (-2.339, -1.175, 1.023)
ob_hemi.lineart.crease_threshold = 0.0
ob_rifle_gun.location = (0.0, 0.0, 0.0)
ob_rifle_gun.rotation_euler = (1.571, -0.0, 0.0)
ob_rifle_gun.lock_scale = (True, True, True)
ob_rifle_gun.lineart.crease_threshold = 0.0
_m = ob_rifle_gun.modifiers.new('Mirror', 'MIRROR')
_m.use_clip = True

# ---- collection membership
col_collection_1.objects.link(ob_hemi)
col_collection_1.objects.link(ob_rifle_gun)

# ---- scene / render settings (as saved in the file)
scene.frame_start = 1; scene.frame_end = 250; scene.frame_set(39)
scene.render.engine = 'BLENDER_EEVEE_NEXT'
scene.render.resolution_percentage = 50
scene.render.dither_intensity = 0.0
scene.render.use_bake_selected_to_active = True
scene.render.bake_margin = 0
scene.cycles.use_denoising = False
scene.cycles.samples = 128
scene.cycles.sampling_pattern = 'TABULATED_SOBOL'
scene.cycles.light_sampling_threshold = 0.0
scene.cycles.use_adaptive_sampling = False
scene.cycles.use_light_tree = False
scene.cycles.blur_glossy = 0.0
scene.cycles.sample_clamp_indirect = 0.0
scene.view_settings.view_transform = 'Standard'
bpy.context.view_layer.update()

# ---- added for rendering (the .blend has no active camera): camera
cam_auto = bpy.data.cameras.new('AutoCamera')
cam_auto.lens = 50.0
cam_auto.sensor_width = 36.0
cam_auto.clip_end = 1000.0
ob_auto_camera = bpy.data.objects.new('AutoCamera', cam_auto)
scene.collection.objects.link(ob_auto_camera)
ob_auto_camera.location = (2.3755, -3.02964, 1.70944)
ob_auto_camera.rotation_euler = (1.09748, -7.21219e-08, 0.694738)
scene.camera = ob_auto_camera
bpy.context.view_layer.update()
